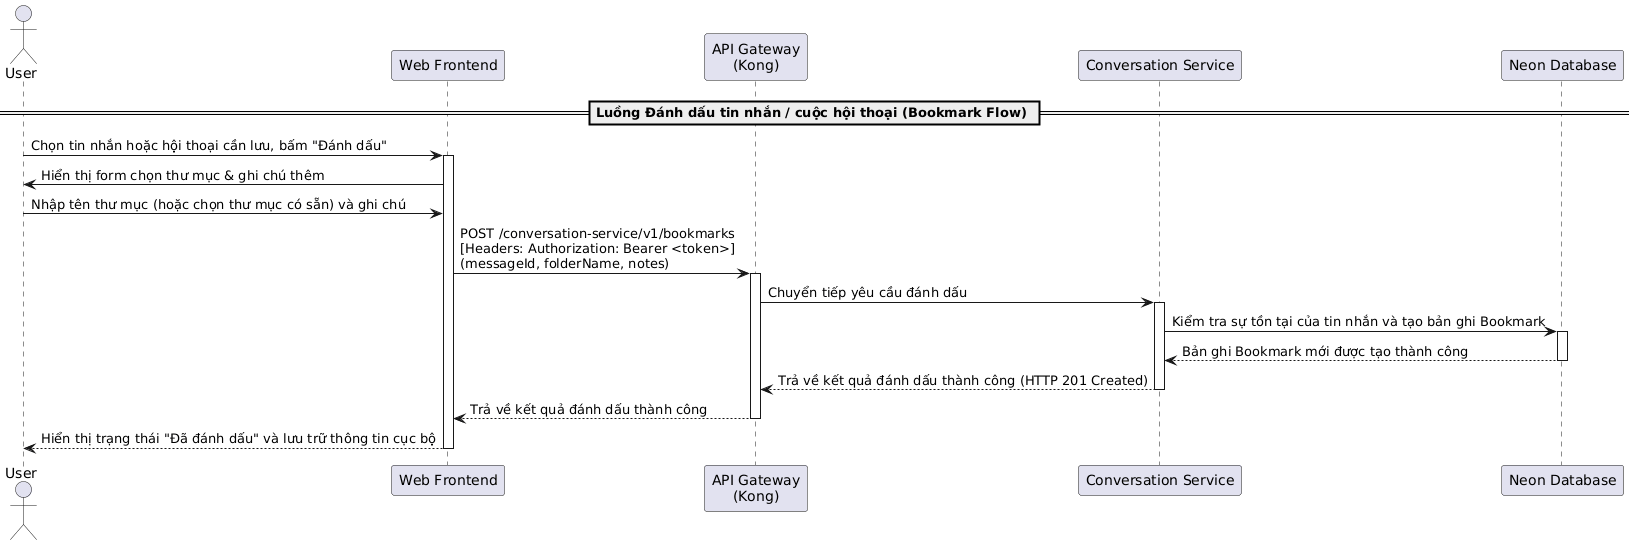

The diagram above was rendered by PlantUML. Its source (embedded in the PNG):
@startuml
actor "User" as User
participant "Web Frontend" as Frontend
participant "API Gateway\n(Kong)" as Kong
participant "Conversation Service" as ConvService
participant "Neon Database" as DB

== Luồng Đánh dấu tin nhắn / cuộc hội thoại (Bookmark Flow) ==
User -> Frontend: Chọn tin nhắn hoặc hội thoại cần lưu, bấm "Đánh dấu"
activate Frontend

Frontend -> User: Hiển thị form chọn thư mục & ghi chú thêm
User -> Frontend: Nhập tên thư mục (hoặc chọn thư mục có sẵn) và ghi chú
Frontend -> Kong: POST /conversation-service/v1/bookmarks\n[Headers: Authorization: Bearer <token>] \n(messageId, folderName, notes)
activate Kong

Kong -> ConvService: Chuyển tiếp yêu cầu đánh dấu
activate ConvService

ConvService -> DB: Kiểm tra sự tồn tại của tin nhắn và tạo bản ghi Bookmark
activate DB
DB --> ConvService: Bản ghi Bookmark mới được tạo thành công
deactivate DB

ConvService --> Kong: Trả về kết quả đánh dấu thành công (HTTP 201 Created)
deactivate ConvService
Kong --> Frontend: Trả về kết quả đánh dấu thành công
deactivate Kong

Frontend --> User: Hiển thị trạng thái "Đã đánh dấu" và lưu trữ thông tin cục bộ
deactivate Frontend
@enduml